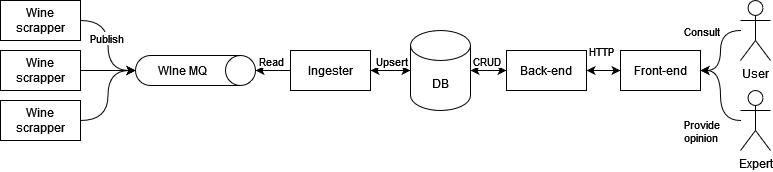

The diagram above was exported from draw.io. Its source (the exported page's mxGraphModel, read from the mxfile embedded in the PNG):
<mxGraphModel dx="1434" dy="838" grid="1" gridSize="10" guides="1" tooltips="1" connect="1" arrows="1" fold="1" page="1" pageScale="1" pageWidth="827" pageHeight="1169" math="0" shadow="0">
  <root>
    <mxCell id="0" />
    <mxCell id="1" parent="0" />
    <mxCell id="4nsffYeeRq6aSp57NbKn-11" style="edgeStyle=orthogonalEdgeStyle;rounded=0;orthogonalLoop=1;jettySize=auto;html=1;exitX=1;exitY=0.5;exitDx=0;exitDy=0;entryX=0.5;entryY=1;entryDx=0;entryDy=0;entryPerimeter=0;curved=1;" edge="1" parent="1" source="4nsffYeeRq6aSp57NbKn-1" target="4nsffYeeRq6aSp57NbKn-10">
      <mxGeometry relative="1" as="geometry" />
    </mxCell>
    <mxCell id="4nsffYeeRq6aSp57NbKn-16" value="Publish" style="edgeLabel;html=1;align=center;verticalAlign=middle;resizable=0;points=[];" vertex="1" connectable="0" parent="4nsffYeeRq6aSp57NbKn-11">
      <mxGeometry x="-0.1524" y="-2" relative="1" as="geometry">
        <mxPoint y="1" as="offset" />
      </mxGeometry>
    </mxCell>
    <mxCell id="4nsffYeeRq6aSp57NbKn-1" value="Wine scrapper" style="rounded=0;whiteSpace=wrap;html=1;fillColor=none;" vertex="1" parent="1">
      <mxGeometry x="20" y="250" width="80" height="40" as="geometry" />
    </mxCell>
    <mxCell id="4nsffYeeRq6aSp57NbKn-14" style="edgeStyle=orthogonalEdgeStyle;rounded=0;orthogonalLoop=1;jettySize=auto;html=1;exitX=1;exitY=0.5;exitDx=0;exitDy=0;entryX=0.5;entryY=1;entryDx=0;entryDy=0;entryPerimeter=0;curved=1;" edge="1" parent="1" source="4nsffYeeRq6aSp57NbKn-4" target="4nsffYeeRq6aSp57NbKn-10">
      <mxGeometry relative="1" as="geometry" />
    </mxCell>
    <mxCell id="4nsffYeeRq6aSp57NbKn-4" value="Wine scrapper" style="rounded=0;whiteSpace=wrap;html=1;fillColor=none;" vertex="1" parent="1">
      <mxGeometry x="20" y="350" width="80" height="40" as="geometry" />
    </mxCell>
    <mxCell id="4nsffYeeRq6aSp57NbKn-13" style="edgeStyle=orthogonalEdgeStyle;rounded=0;orthogonalLoop=1;jettySize=auto;html=1;exitX=1;exitY=0.5;exitDx=0;exitDy=0;entryX=0.5;entryY=1;entryDx=0;entryDy=0;entryPerimeter=0;" edge="1" parent="1" source="4nsffYeeRq6aSp57NbKn-5" target="4nsffYeeRq6aSp57NbKn-10">
      <mxGeometry relative="1" as="geometry" />
    </mxCell>
    <mxCell id="4nsffYeeRq6aSp57NbKn-5" value="Wine scrapper" style="rounded=0;whiteSpace=wrap;html=1;fillColor=none;" vertex="1" parent="1">
      <mxGeometry x="20" y="300" width="80" height="40" as="geometry" />
    </mxCell>
    <mxCell id="4nsffYeeRq6aSp57NbKn-6" value="DB" style="shape=cylinder3;whiteSpace=wrap;html=1;boundedLbl=1;backgroundOutline=1;size=15;" vertex="1" parent="1">
      <mxGeometry x="430" y="280" width="60" height="80" as="geometry" />
    </mxCell>
    <mxCell id="4nsffYeeRq6aSp57NbKn-9" style="edgeStyle=orthogonalEdgeStyle;rounded=0;orthogonalLoop=1;jettySize=auto;html=1;exitX=1;exitY=0.5;exitDx=0;exitDy=0;entryX=0;entryY=0.5;entryDx=0;entryDy=0;entryPerimeter=0;startArrow=classic;startFill=1;" edge="1" parent="1" source="4nsffYeeRq6aSp57NbKn-8" target="4nsffYeeRq6aSp57NbKn-6">
      <mxGeometry relative="1" as="geometry" />
    </mxCell>
    <mxCell id="4nsffYeeRq6aSp57NbKn-18" value="Upsert" style="edgeLabel;html=1;align=center;verticalAlign=middle;resizable=0;points=[];" vertex="1" connectable="0" parent="4nsffYeeRq6aSp57NbKn-9">
      <mxGeometry x="-0.1081" relative="1" as="geometry">
        <mxPoint x="2" y="-10" as="offset" />
      </mxGeometry>
    </mxCell>
    <mxCell id="4nsffYeeRq6aSp57NbKn-15" style="edgeStyle=orthogonalEdgeStyle;rounded=0;orthogonalLoop=1;jettySize=auto;html=1;exitX=0;exitY=0.5;exitDx=0;exitDy=0;entryX=0.5;entryY=0;entryDx=0;entryDy=0;entryPerimeter=0;" edge="1" parent="1" source="4nsffYeeRq6aSp57NbKn-8" target="4nsffYeeRq6aSp57NbKn-10">
      <mxGeometry relative="1" as="geometry" />
    </mxCell>
    <mxCell id="4nsffYeeRq6aSp57NbKn-17" value="Read" style="edgeLabel;html=1;align=center;verticalAlign=middle;resizable=0;points=[];" vertex="1" connectable="0" parent="4nsffYeeRq6aSp57NbKn-15">
      <mxGeometry x="-0.1077" y="1" relative="1" as="geometry">
        <mxPoint x="-4" y="-11" as="offset" />
      </mxGeometry>
    </mxCell>
    <mxCell id="4nsffYeeRq6aSp57NbKn-8" value="Ingester" style="rounded=0;whiteSpace=wrap;html=1;fillColor=none;" vertex="1" parent="1">
      <mxGeometry x="310" y="300" width="80" height="40" as="geometry" />
    </mxCell>
    <mxCell id="4nsffYeeRq6aSp57NbKn-10" value="WIne MQ" style="shape=cylinder3;whiteSpace=wrap;html=1;boundedLbl=1;backgroundOutline=1;size=15;rotation=90;horizontal=0;" vertex="1" parent="1">
      <mxGeometry x="200" y="260" width="30" height="120" as="geometry" />
    </mxCell>
    <mxCell id="4nsffYeeRq6aSp57NbKn-20" style="edgeStyle=orthogonalEdgeStyle;rounded=0;orthogonalLoop=1;jettySize=auto;html=1;exitX=0;exitY=0.5;exitDx=0;exitDy=0;entryX=1;entryY=0.5;entryDx=0;entryDy=0;entryPerimeter=0;startArrow=classic;startFill=1;" edge="1" parent="1" source="4nsffYeeRq6aSp57NbKn-19" target="4nsffYeeRq6aSp57NbKn-6">
      <mxGeometry relative="1" as="geometry" />
    </mxCell>
    <mxCell id="4nsffYeeRq6aSp57NbKn-35" value="CRUD" style="edgeLabel;html=1;align=center;verticalAlign=middle;resizable=0;points=[];" vertex="1" connectable="0" parent="4nsffYeeRq6aSp57NbKn-20">
      <mxGeometry x="0.1667" relative="1" as="geometry">
        <mxPoint y="-10" as="offset" />
      </mxGeometry>
    </mxCell>
    <mxCell id="4nsffYeeRq6aSp57NbKn-19" value="Back-end" style="rounded=0;whiteSpace=wrap;html=1;fillColor=none;" vertex="1" parent="1">
      <mxGeometry x="526" y="300" width="80" height="40" as="geometry" />
    </mxCell>
    <mxCell id="4nsffYeeRq6aSp57NbKn-22" style="edgeStyle=orthogonalEdgeStyle;rounded=0;orthogonalLoop=1;jettySize=auto;html=1;exitX=0;exitY=0.5;exitDx=0;exitDy=0;entryX=1;entryY=0.5;entryDx=0;entryDy=0;startArrow=classic;startFill=1;" edge="1" parent="1" source="4nsffYeeRq6aSp57NbKn-21" target="4nsffYeeRq6aSp57NbKn-19">
      <mxGeometry relative="1" as="geometry" />
    </mxCell>
    <mxCell id="4nsffYeeRq6aSp57NbKn-34" value="HTTP" style="edgeLabel;html=1;align=center;verticalAlign=middle;resizable=0;points=[];" vertex="1" connectable="0" parent="4nsffYeeRq6aSp57NbKn-22">
      <mxGeometry x="0.1765" y="1" relative="1" as="geometry">
        <mxPoint y="-21" as="offset" />
      </mxGeometry>
    </mxCell>
    <mxCell id="4nsffYeeRq6aSp57NbKn-21" value="&lt;div&gt;Front-end&lt;/div&gt;" style="rounded=0;whiteSpace=wrap;html=1;fillColor=none;" vertex="1" parent="1">
      <mxGeometry x="640" y="300" width="80" height="40" as="geometry" />
    </mxCell>
    <mxCell id="4nsffYeeRq6aSp57NbKn-29" style="edgeStyle=orthogonalEdgeStyle;rounded=0;orthogonalLoop=1;jettySize=auto;html=1;entryX=1;entryY=0.5;entryDx=0;entryDy=0;curved=1;" edge="1" parent="1" source="4nsffYeeRq6aSp57NbKn-23" target="4nsffYeeRq6aSp57NbKn-21">
      <mxGeometry relative="1" as="geometry" />
    </mxCell>
    <mxCell id="4nsffYeeRq6aSp57NbKn-32" value="&lt;div&gt;Consult&lt;/div&gt;" style="edgeLabel;html=1;align=center;verticalAlign=middle;resizable=0;points=[];" vertex="1" connectable="0" parent="4nsffYeeRq6aSp57NbKn-29">
      <mxGeometry x="-0.375" y="3" relative="1" as="geometry">
        <mxPoint x="-23" y="-5" as="offset" />
      </mxGeometry>
    </mxCell>
    <mxCell id="4nsffYeeRq6aSp57NbKn-23" value="&lt;div&gt;User&lt;/div&gt;" style="shape=umlActor;verticalLabelPosition=bottom;verticalAlign=top;html=1;outlineConnect=0;" vertex="1" parent="1">
      <mxGeometry x="760" y="250" width="30" height="60" as="geometry" />
    </mxCell>
    <mxCell id="4nsffYeeRq6aSp57NbKn-28" style="edgeStyle=orthogonalEdgeStyle;rounded=0;orthogonalLoop=1;jettySize=auto;html=1;entryX=1;entryY=0.5;entryDx=0;entryDy=0;curved=1;" edge="1" parent="1" source="4nsffYeeRq6aSp57NbKn-26" target="4nsffYeeRq6aSp57NbKn-21">
      <mxGeometry relative="1" as="geometry" />
    </mxCell>
    <mxCell id="4nsffYeeRq6aSp57NbKn-33" value="&lt;div&gt;Provide&lt;/div&gt;&lt;div&gt;opinion&lt;br&gt;&lt;/div&gt;" style="edgeLabel;html=1;align=center;verticalAlign=middle;resizable=0;points=[];" vertex="1" connectable="0" parent="4nsffYeeRq6aSp57NbKn-28">
      <mxGeometry x="-0.1556" y="2" relative="1" as="geometry">
        <mxPoint x="-18" y="28" as="offset" />
      </mxGeometry>
    </mxCell>
    <mxCell id="4nsffYeeRq6aSp57NbKn-26" value="&lt;div&gt;Expert&lt;/div&gt;" style="shape=umlActor;verticalLabelPosition=bottom;verticalAlign=top;html=1;outlineConnect=0;" vertex="1" parent="1">
      <mxGeometry x="760" y="340" width="30" height="60" as="geometry" />
    </mxCell>
  </root>
</mxGraphModel>